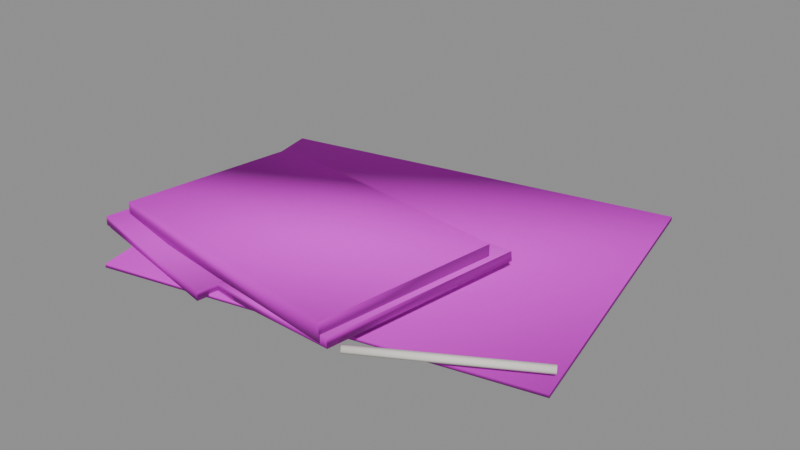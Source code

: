 # Source: Journal.blend  (saved by Blender 5.1.30; exported with 4.5.12 LTS)
import bpy
from mathutils import Matrix  # noqa: F401  (used for matrix-valued properties, if any)

bpy.ops.wm.read_factory_settings(use_empty=True)
scene = bpy.context.scene
scene.name = 'Camp_Journal'

# ---- images (referenced by path relative to the original .blend; pixels are not part of the script)
import os
ASSET_DIR = os.environ.get("B2B_ASSET_DIR", "")  # directory of the original .blend (textures are referenced by path, not embedded)
HERE = os.path.dirname(os.path.abspath(__file__))  # packed textures are extracted next to this script under _unpacked/

def load_image(name, relpath, width, height, colorspace="sRGB"):
    """Load a texture the original file referenced (path relative to the .blend, or extracted next to this script)."""
    p = next((c for c in (os.path.join(HERE, relpath), os.path.join(ASSET_DIR, relpath)) if relpath and os.path.exists(c)), "")
    if p:
        img = bpy.data.images.load(p, check_existing=True)
        img.name = name
    else:  # same state as the original file: an image datablock whose file is absent (Cycles renders it pink)
        img = bpy.data.images.new(name, width, height)
        img.source = "FILE"
        img.filepath = "//" + (relpath or name)
    img.colorspace_settings.name = colorspace
    return img
img_parchment_png = load_image('Parchment.png', 'Parchment.png', 1024, 1024, 'sRGB')
img_parchment_normal_png = load_image('Parchment_Normal.png', 'Parchment_Normal.png', 1024, 1024, 'Non-Color')
img_leather_png = load_image('Leather.png', 'Leather.png', 1024, 1024, 'sRGB')
img_leather_normal_png = load_image('Leather_Normal.png', 'Leather_Normal.png', 1024, 1024, 'Non-Color')
img_bookpage_png = load_image('BookPage.png', 'BookPage.png', 1024, 1024, 'sRGB')
img_bookpage_normal_png = load_image('BookPage_Normal.png', 'BookPage_Normal.png', 1024, 1024, 'Non-Color')

# ---- materials (node trees are filled in below, after node groups)
mat_camp_parchment = bpy.data.materials.new('Camp_Parchment')
mat_camp_leather = bpy.data.materials.new('Camp_Leather')
mat_camp_bookpage = bpy.data.materials.new('Camp_BookPage')
mat_camp_quill = bpy.data.materials.new('Camp_Quill')

# ---- material node trees
mat_camp_parchment.use_nodes = True; mat_camp_parchment.node_tree.nodes.clear()
_N = mat_camp_parchment.node_tree.nodes; _L = mat_camp_parchment.node_tree.links
n0 = _N.new('ShaderNodeBsdfPrincipled'); n0.name = 'プリンシプルBSDF'; n0.location = (-200, 100)
n0.inputs[2].default_value = 0.95
n1 = _N.new('ShaderNodeOutputMaterial'); n1.name = 'マテリアル出力'; n1.location = (200, 100)
n2 = _N.new('ShaderNodeTexImage'); n2.name = '画像テクスチャ'; n2.location = (-400, 200)
n2.image = img_parchment_png
n3 = _N.new('ShaderNodeTexImage'); n3.name = '画像テクスチャ.001'; n3.location = (-700, -200)
n3.image = img_parchment_normal_png
n4 = _N.new('ShaderNodeNormalMap'); n4.name = 'ノーマルマップ'; n4.location = (-400, -200)
_L.new(n0.outputs[0], n1.inputs[0])
_L.new(n2.outputs[0], n0.inputs[0])
_L.new(n3.outputs[0], n4.inputs[1])
_L.new(n4.outputs[0], n0.inputs[5])
n1.is_active_output = True
mat_camp_leather.use_nodes = True; mat_camp_leather.node_tree.nodes.clear()
_N = mat_camp_leather.node_tree.nodes; _L = mat_camp_leather.node_tree.links
n0 = _N.new('ShaderNodeBsdfPrincipled'); n0.name = 'プリンシプルBSDF'; n0.location = (-200, 100)
n0.inputs[2].default_value = 0.7
n1 = _N.new('ShaderNodeOutputMaterial'); n1.name = 'マテリアル出力'; n1.location = (200, 100)
n2 = _N.new('ShaderNodeTexImage'); n2.name = '画像テクスチャ'; n2.location = (-400, 200)
n2.image = img_leather_png
n3 = _N.new('ShaderNodeTexImage'); n3.name = '画像テクスチャ.001'; n3.location = (-700, -200)
n3.image = img_leather_normal_png
n4 = _N.new('ShaderNodeNormalMap'); n4.name = 'ノーマルマップ'; n4.location = (-400, -200)
_L.new(n0.outputs[0], n1.inputs[0])
_L.new(n2.outputs[0], n0.inputs[0])
_L.new(n3.outputs[0], n4.inputs[1])
_L.new(n4.outputs[0], n0.inputs[5])
n1.is_active_output = True
mat_camp_bookpage.use_nodes = True; mat_camp_bookpage.node_tree.nodes.clear()
_N = mat_camp_bookpage.node_tree.nodes; _L = mat_camp_bookpage.node_tree.links
n0 = _N.new('ShaderNodeBsdfPrincipled'); n0.name = 'プリンシプルBSDF'; n0.location = (-200, 100)
n0.inputs[2].default_value = 0.95
n1 = _N.new('ShaderNodeOutputMaterial'); n1.name = 'マテリアル出力'; n1.location = (200, 100)
n2 = _N.new('ShaderNodeTexImage'); n2.name = '画像テクスチャ'; n2.location = (-400, 200)
n2.image = img_bookpage_png
n3 = _N.new('ShaderNodeTexImage'); n3.name = '画像テクスチャ.001'; n3.location = (-700, -200)
n3.image = img_bookpage_normal_png
n4 = _N.new('ShaderNodeNormalMap'); n4.name = 'ノーマルマップ'; n4.location = (-400, -200)
_L.new(n0.outputs[0], n1.inputs[0])
_L.new(n2.outputs[0], n0.inputs[0])
_L.new(n3.outputs[0], n4.inputs[1])
_L.new(n4.outputs[0], n0.inputs[5])
n1.is_active_output = True
mat_camp_quill.use_nodes = True; mat_camp_quill.node_tree.nodes.clear()
_N = mat_camp_quill.node_tree.nodes; _L = mat_camp_quill.node_tree.links
n0 = _N.new('ShaderNodeBsdfPrincipled'); n0.name = 'プリンシプルBSDF'; n0.location = (-200, 100)
n0.inputs[0].default_value = (0.85, 0.82, 0.75, 1.0)
n0.inputs[2].default_value = 0.8
n1 = _N.new('ShaderNodeOutputMaterial'); n1.name = 'マテリアル出力'; n1.location = (200, 100)
_L.new(n0.outputs[0], n1.inputs[0])
n1.is_active_output = True

# ---- meshes
me_journal = bpy.data.meshes.new('Journal')
me_journal.from_pydata([(-0.2674, -0.3859, 0.0), (-0.2674, -0.3859, 0.008), (-0.4129, 0.2988, 0.0), (-0.4129, 0.2988, 0.008), (0.6129, -0.1988, 0.0), (0.6129, -0.1988, 0.008), (0.4674, 0.4859, 0.0), (0.4674, 0.4859, 0.008), (-0.3492, -0.3156, 0.03678), (-0.3472, -0.3159, 0.05667), (-0.288, 0.1202, 0.03678), (-0.2859, 0.1199, 0.05667), (-0.03408, -0.3599, 0.00333), (-0.03201, -0.3602, 0.02322), (0.02716, 0.07586, 0.00333), (0.02923, 0.07557, 0.02322), (-0.02716, -0.3159, 0.00333), (-0.02923, -0.3156, 0.02322), (0.03408, 0.1199, 0.00333), (0.03201, 0.1202, 0.02322), (0.288, -0.3602, 0.03678), (0.2859, -0.3599, 0.05667), (0.3492, 0.07557, 0.03678), (0.3472, 0.07586, 0.05667), (-0.3249, -0.2763, 0.04), (-0.3249, -0.2763, 0.08), (-0.2692, 0.1198, 0.04), (-0.2692, 0.1198, 0.08), (0.2692, -0.3598, 0.04), (0.2692, -0.3598, 0.08), (0.3249, 0.0363, 0.04), (0.3249, 0.0363, 0.08), (0.2944, -0.3306, 0.03), (0.5976, -0.1556, 0.03), (0.2964, -0.334, 0.02307), (0.5996, -0.159, 0.02307), (0.3004, -0.341, 0.02307), (0.6036, -0.166, 0.02307), (0.3024, -0.3444, 0.03), (0.6056, -0.1694, 0.03), (0.3004, -0.341, 0.03693), (0.6036, -0.166, 0.03693), (0.2964, -0.334, 0.03693), (0.5996, -0.159, 0.03693)], [], [(0, 1, 3, 2), (2, 3, 7, 6), (6, 7, 5, 4), (4, 5, 1, 0), (2, 6, 4, 0), (7, 3, 1, 5), (8, 9, 11, 10), (10, 11, 15, 14), (14, 15, 13, 12), (12, 13, 9, 8), (10, 14, 12, 8), (15, 11, 9, 13), (16, 17, 19, 18), (18, 19, 23, 22), (22, 23, 21, 20), (20, 21, 17, 16), (18, 22, 20, 16), (23, 19, 17, 21), (24, 25, 27, 26), (26, 27, 31, 30), (30, 31, 29, 28), (28, 29, 25, 24), (26, 30, 28, 24), (31, 27, 25, 29), (32, 33, 35, 34), (34, 35, 37, 36), (36, 37, 39, 38), (38, 39, 41, 40), (35, 33, 43, 41, 39, 37), (40, 41, 43, 42), (42, 43, 33, 32), (32, 34, 36, 38, 40, 42)])
me_journal.polygons.foreach_set('use_smooth', [True] * 32)
me_journal.polygons.foreach_set('material_index', [0, 0, 0, 0, 0, 0, 1, 1, 1, 1, 1, 1, 1, 1, 1, 1, 1, 1, 2, 2, 2, 2, 2, 2, 3, 3, 3, 3, 3, 3, 3, 3])
_k = set([(0, 1), (0, 2), (0, 4), (1, 3), (1, 5), (2, 3), (2, 6), (3, 7), (4, 5), (4, 6), (5, 7), (6, 7), (8, 9), (8, 10), (8, 12), (9, 11), (9, 13), (10, 11), (10, 14), (11, 15), (12, 13), (12, 14), (13, 15), (14, 15), (16, 17), (16, 18), (16, 20), (17, 19), (17, 21), (18, 19), (18, 22), (19, 23), (20, 21), (20, 22), (21, 23), (22, 23), (24, 25), (24, 26), (24, 28), (25, 27), (25, 29), (26, 27), (26, 30), (27, 31), (28, 29), (28, 30), (29, 31), (30, 31), (32, 33), (32, 34), (32, 42), (33, 35), (33, 43), (34, 35), (34, 36), (35, 37), (36, 37), (36, 38), (37, 39), (38, 39), (38, 40), (39, 41), (40, 41), (40, 42), (41, 43), (42, 43)])
me_journal.attributes.new('sharp_edge', 'BOOLEAN', 'EDGE').data.foreach_set('value', [ (min(e.vertices), max(e.vertices)) in _k for e in me_journal.edges])
_uv = me_journal.uv_layers.new(name='Float2')
_uv.uv.foreach_set('vector', [0.1111, 0.4943, 0.1111, 0.5057, 0.8889, 0.5057, 0.8889, 0.4943, 1.325e-08, 0.4943, 1.325e-08, 0.5057, 1.0, 0.5057, 1.0, 0.4943, 0.8889, 0.4943, 0.8889, 0.5057, 0.1111, 0.5057, 0.1111, 0.4943, 1.0, 0.4943, 1.0, 0.5057, 1.325e-08, 0.5057, 1.325e-08, 0.4943, 1.325e-08, 1.0, 1.0, 1.0, 1.0, 8.515e-09, 1.325e-08, 8.515e-09, 1.0, 1.0, 1.325e-08, 1.0, 1.325e-08, 8.515e-09, 1.0, 8.515e-09, -0.11, -0.005, -0.11, 0.005, 0.11, 0.005, 0.11, -0.005, -0.08, -0.005, -0.08, 0.005, 0.08, 0.005, 0.08, -0.005, 0.11, -0.005, 0.11, 0.005, -0.11, 0.005, -0.11, -0.005, 0.08, -0.005, 0.08, 0.005, -0.08, 0.005, -0.08, -0.005, -0.08, 0.11, 0.08, 0.11, 0.08, -0.11, -0.08, -0.11, 0.08, 0.11, -0.08, 0.11, -0.08, -0.11, 0.08, -0.11, -0.11, -0.005, -0.11, 0.005, 0.11, 0.005, 0.11, -0.005, -0.08, -0.005, -0.08, 0.005, 0.08, 0.005, 0.08, -0.005, 0.11, -0.005, 0.11, 0.005, -0.11, 0.005, -0.11, -0.005, 0.08, -0.005, 0.08, 0.005, -0.08, 0.005, -0.08, -0.005, -0.08, 0.11, 0.08, 0.11, 0.08, -0.11, -0.08, -0.11, 0.08, 0.11, -0.08, 0.11, -0.08, -0.11, 0.08, -0.11, 0.1667, 0.45, 0.1667, 0.55, 0.8333, 0.55, 0.8333, 0.45, -1.987e-08, 0.45, -1.987e-08, 0.55, 1.0, 0.55, 1.0, 0.45, 0.8333, 0.45, 0.8333, 0.55, 0.1667, 0.55, 0.1667, 0.45, 1.0, 0.45, 1.0, 0.55, -1.987e-08, 0.55, -1.987e-08, 0.45, -1.987e-08, 1.0, 1.0, 1.0, 1.0, -7.451e-09, -1.987e-08, -7.451e-09, 1.0, 1.0, -1.987e-08, 1.0, -1.987e-08, -7.451e-09, 1.0, -7.451e-09, 0.01257, -0.0875, 0.01257, 0.0875, 0.004189, 0.0875, 0.004189, -0.0875, 0.004189, -0.0875, 0.004189, 0.0875, -0.004189, 0.0875, -0.004189, -0.0875, -0.004189, -0.0875, -0.004189, 0.0875, -0.01257, 0.0875, -0.01257, -0.0875, -0.01257, -0.0875, -0.01257, 0.0875, -0.02094, 0.0875, -0.02094, -0.0875, 0.006928, 0.004, 0.0, 0.008, -0.006928, 0.004, -0.006928, -0.004, 0.0, -0.008, 0.006928, -0.004, -0.02094, -0.0875, -0.02094, 0.0875, 0.02094, 0.0875, 0.02094, -0.0875, 0.02094, -0.0875, 0.02094, 0.0875, 0.01257, 0.0875, 0.01257, -0.0875, 0.0, 0.008, 0.006928, 0.004, 0.006928, -0.004, 0.0, -0.008, -0.006928, -0.004, -0.006928, 0.004])
me_journal.materials.append(mat_camp_parchment)
me_journal.materials.append(mat_camp_leather)
me_journal.materials.append(mat_camp_bookpage)
me_journal.materials.append(mat_camp_quill)
me_journal.update()

# ---- objects
ob_journal = bpy.data.objects.new('Journal', me_journal)

# ---- transforms, parenting, visibility, modifiers, constraints
ob_journal.location = (0.0, 0.0, 0.0)

# ---- collection membership
scene.collection.objects.link(ob_journal)

# ---- scene / render settings (as saved in the file)
scene.frame_start = 1; scene.frame_end = 250; scene.frame_set(1)
scene.render.engine = 'BLENDER_EEVEE_NEXT'
scene.render.image_settings.exr_codec = 'NONE'
scene.render.use_bake_clear = False
scene.render.bake_margin = 0
scene.render.bake_bias = 0.0
scene.render.bake_samples = 0
scene.render.simplify_subdivision_render = 0
scene.render.simplify_child_particles_render = 0.0
scene.eevee.use_volume_custom_range = False
scene.eevee.gtao_distance = 0.0
scene.eevee.use_fast_gi = False
bpy.context.view_layer.update()

# ---- added for rendering (the .blend has no active camera and no usable light): camera, sun + grey world if the file has none
cam_auto = bpy.data.cameras.new('AutoCamera')
cam_auto.lens = 50.0
cam_auto.sensor_width = 36.0
cam_auto.clip_end = 1000.0
ob_auto_camera = bpy.data.objects.new('AutoCamera', cam_auto)
scene.collection.objects.link(ob_auto_camera)
ob_auto_camera.location = (1.34781, -1.44738, 1.03825)
ob_auto_camera.rotation_euler = (1.09748, -7.21219e-08, 0.694738)
scene.camera = ob_auto_camera
light_auto_sun = bpy.data.lights.new('AutoSun', 'SUN')
light_auto_sun.energy = 3.0
light_auto_sun.angle = 0.0523599
ob_auto_sun = bpy.data.objects.new('AutoSun', light_auto_sun)
scene.collection.objects.link(ob_auto_sun)
ob_auto_sun.rotation_euler = (0.872665, 0.174533, 0.523599)
if scene.world is None:
    world_auto = bpy.data.worlds.new('AutoWorld')
    world_auto.color = (0.3, 0.3, 0.3)
    scene.world = world_auto
bpy.context.view_layer.update()
